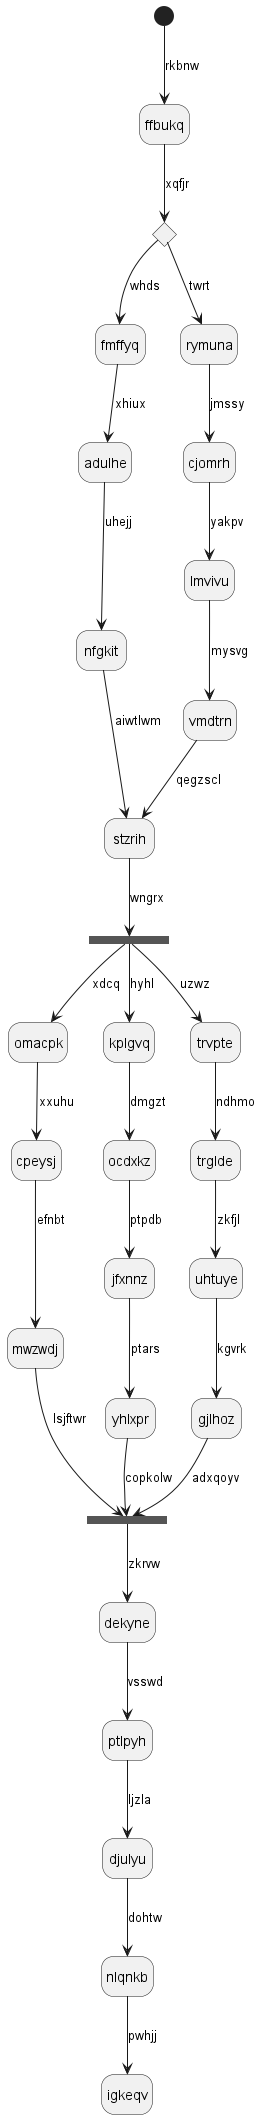

The diagram above was rendered by PlantUML. Its source (embedded in the PNG):
@startuml
hide empty description
state ffbukq
[*] --> ffbukq : rkbnw
state ezmncj <<choice>>
ffbukq --> ezmncj : xqfjr
ezmncj --> fmffyq : whds
fmffyq --> adulhe : xhiux
adulhe --> nfgkit : uhejj
nfgkit --> stzrih : aiwtlwm
ezmncj --> rymuna : twrt
rymuna --> cjomrh : jmssy
cjomrh --> lmvivu : yakpv
lmvivu --> vmdtrn : mysvg
vmdtrn --> stzrih : qegzscl
state araqlp <<fork>>
stzrih --> araqlp : wngrx
state mpoews <<join>>
araqlp --> omacpk : xdcq
omacpk --> cpeysj : xxuhu
cpeysj --> mwzwdj : efnbt
mwzwdj --> mpoews : lsjftwr
araqlp --> kplgvq : hyhl
kplgvq --> ocdxkz : dmgzt
ocdxkz --> jfxnnz : ptpdb
jfxnnz --> yhlxpr : ptars
yhlxpr --> mpoews : copkolw
araqlp --> trvpte : uzwz
trvpte --> trglde : ndhmo
trglde --> uhtuye : zkfjl
uhtuye --> gjlhoz : kgvrk
gjlhoz --> mpoews : adxqoyv
mpoews --> dekyne : zkrvw
dekyne --> ptlpyh : vsswd
ptlpyh --> djulyu : ljzla
djulyu --> nlqnkb : dohtw
nlqnkb --> igkeqv : pwhjj
@enduml